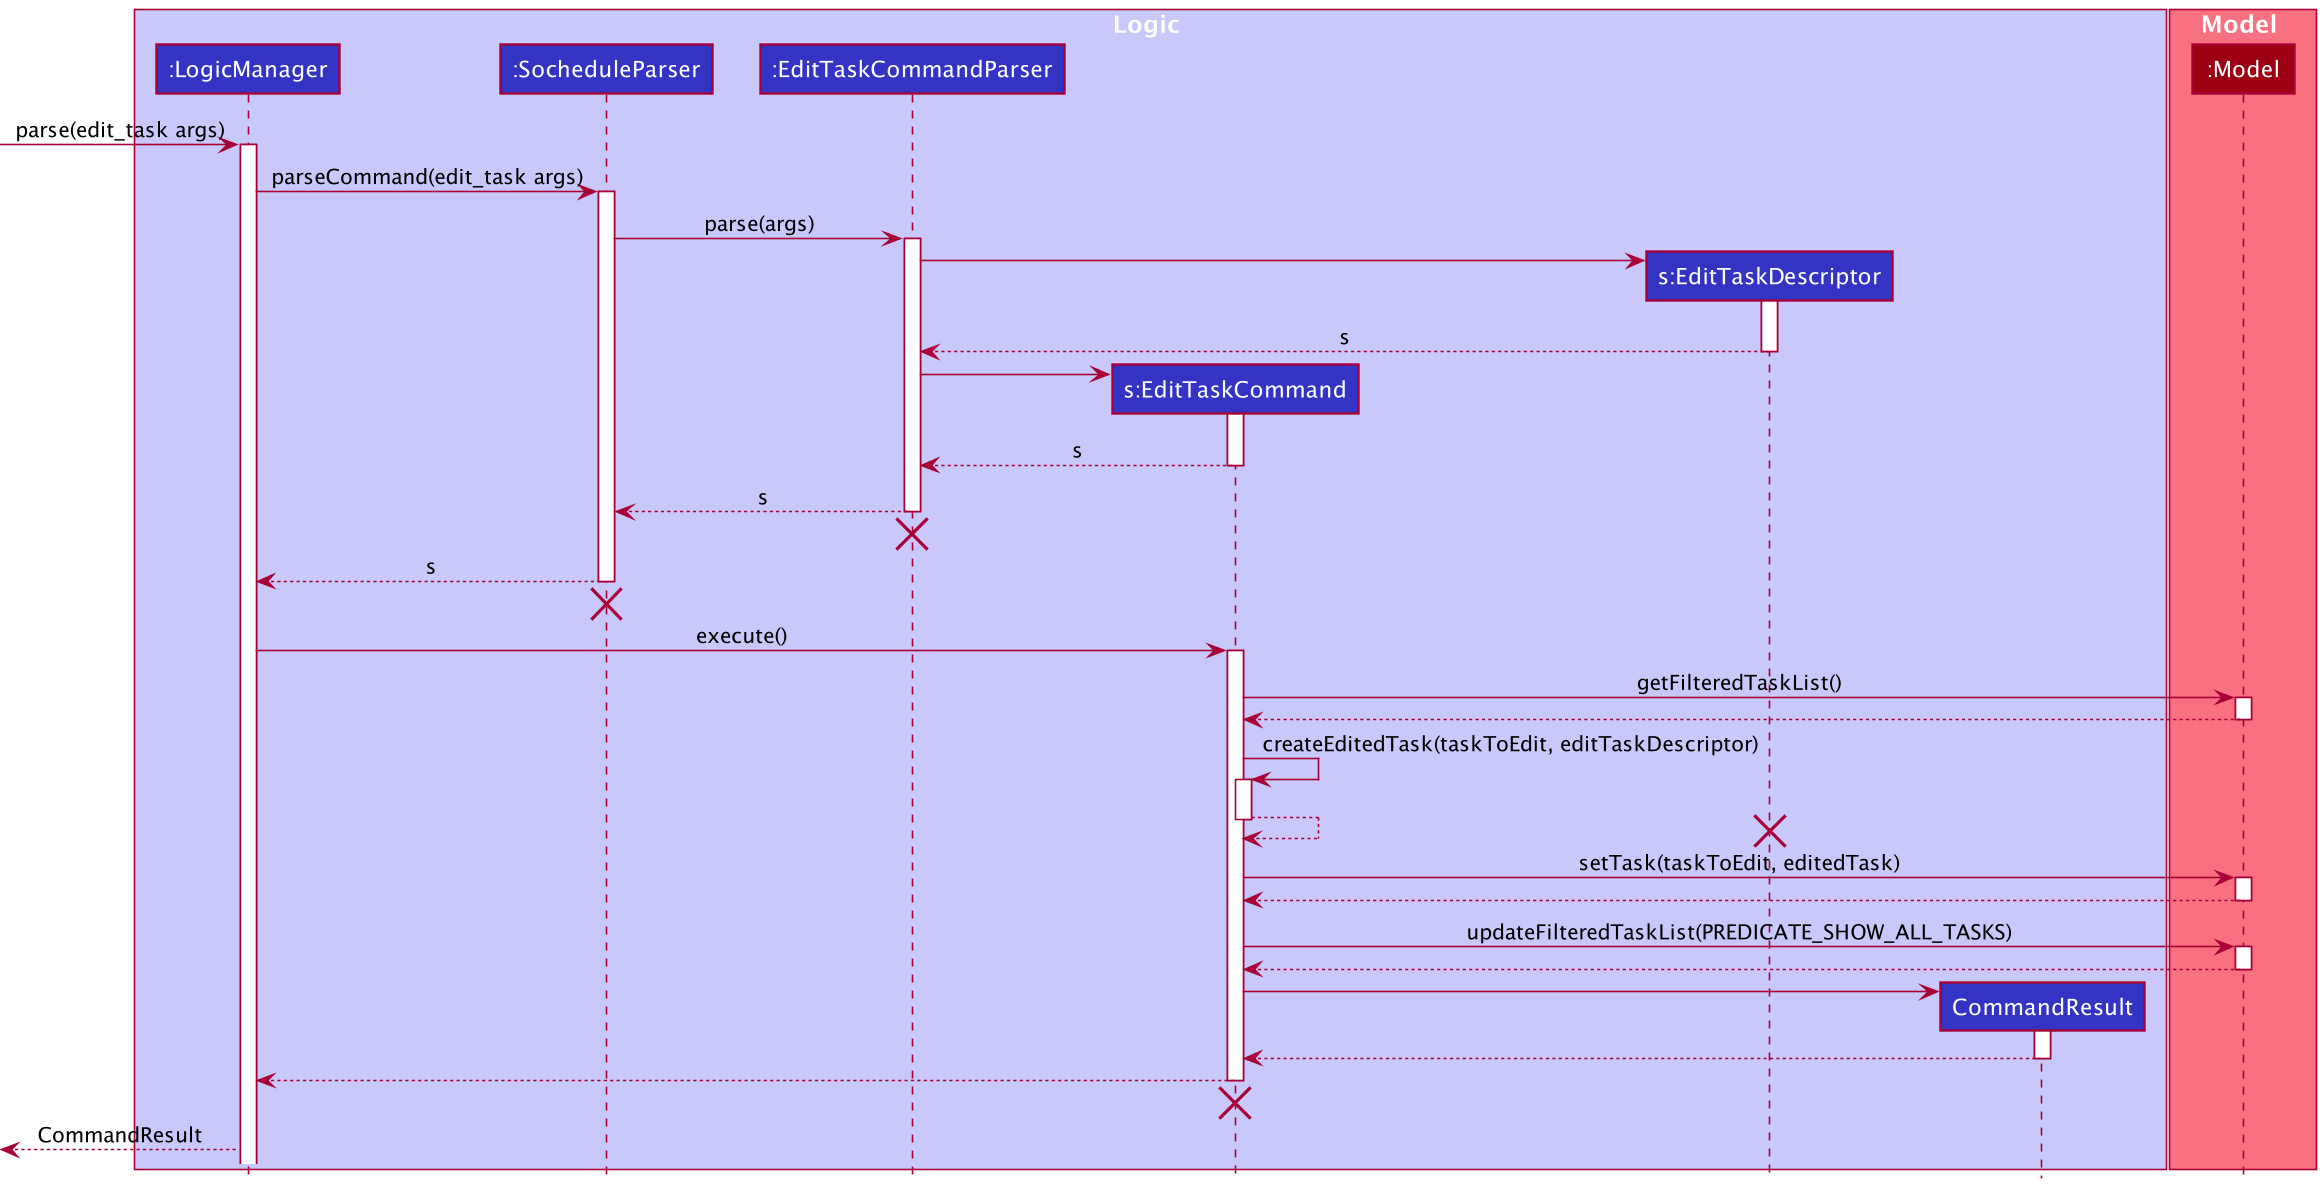

The diagram above was rendered by PlantUML. Its source (embedded in the PNG):
@startuml
!include style.puml

box Logic LOGIC_COLOR_T1
participant ":LogicManager" as LogicManager LOGIC_COLOR
participant ":SocheduleParser" as SocheduleParser LOGIC_COLOR
participant ":EditTaskCommandParser" as EditTaskCommandParser LOGIC_COLOR
participant "s:EditTaskCommand" as EditTaskCommand LOGIC_COLOR
participant "s:EditTaskDescriptor" as EditTaskDescriptor LOGIC_COLOR
participant "CommandResult" as CommandResult LOGIC_COLOR
end box

box Model MODEL_COLOR_T1
participant ":Model" as Model MODEL_COLOR
end box

[-> LogicManager : parse(edit_task args)
activate LogicManager

LogicManager -> SocheduleParser : parseCommand(edit_task args)
activate SocheduleParser

SocheduleParser -> EditTaskCommandParser: parse(args)
activate EditTaskCommandParser

create EditTaskDescriptor
EditTaskCommandParser -> EditTaskDescriptor
activate EditTaskDescriptor
EditTaskCommandParser <--EditTaskDescriptor : s
deactivate EditTaskDescriptor

create EditTaskCommand
EditTaskCommandParser -> EditTaskCommand
activate EditTaskCommand
EditTaskCommandParser <--EditTaskCommand : s
deactivate EditTaskCommand

SocheduleParser <--EditTaskCommandParser : s
deactivate EditTaskCommandParser
'Hidden arrow to position the destroy marker below the end of the activation bar.
EditTaskCommandParser -[hidden]->[
destroy EditTaskCommandParser

LogicManager <-- SocheduleParser : s
deactivate SocheduleParser
'Hidden arrow to position the destroy marker below the end of the activation bar.
SocheduleParser -[hidden]->[
destroy SocheduleParser

LogicManager -> EditTaskCommand : execute()
activate EditTaskCommand

EditTaskCommand -> Model : getFilteredTaskList()
activate Model
EditTaskCommand <-- Model
deactivate Model

EditTaskCommand -> EditTaskCommand : createEditedTask(taskToEdit, editTaskDescriptor)
activate EditTaskCommand
EditTaskCommand <-- EditTaskCommand
deactivate EditTaskCommand
destroy EditTaskDescriptor

EditTaskCommand -> Model : setTask(taskToEdit, editedTask)
activate Model
EditTaskCommand <-- Model
deactivate Model

EditTaskCommand -> Model : updateFilteredTaskList(PREDICATE_SHOW_ALL_TASKS)
activate Model
EditTaskCommand <-- Model
deactivate Model

create CommandResult
EditTaskCommand -> CommandResult
activate CommandResult
EditTaskCommand <-- CommandResult
deactivate CommandResult

LogicManager <-- EditTaskCommand
deactivate EditTaskCommand
'Hidden arrow to position the destroy marker below the end of the activation bar.
EditTaskCommand -[hidden]->[
destroy EditTaskCommand

[<-- LogicManager : CommandResult
@enduml